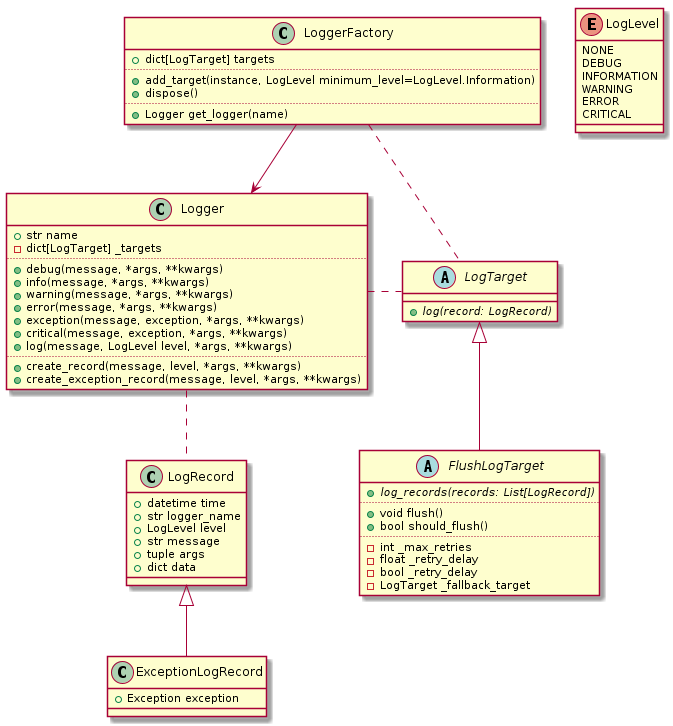

The diagram above was rendered by PlantUML. Its source (embedded in the PNG):
@startuml classes

enum LogLevel {
  NONE
  DEBUG
  INFORMATION
  WARNING
  ERROR
  CRITICAL
}

class LogRecord {
  +datetime time
  +str logger_name
  +LogLevel level
  +str message
  +tuple args
  +dict data
}

class ExceptionLogRecord {
  +Exception exception
}

LogRecord <|-- ExceptionLogRecord

abstract class LogTarget {
  +{abstract} log(record: LogRecord)
}

abstract class FlushLogTarget {
  +{abstract} log_records(records: List[LogRecord])
  ..
  +void flush()
  +bool should_flush()
  ..
  -int _max_retries
  -float _retry_delay
  -bool _retry_delay
  -LogTarget _fallback_target
}

LogTarget <|-down- FlushLogTarget

class Logger {
  +str name
  -dict[LogTarget] _targets
  ..
  +debug(message, *args, **kwargs)
  +info(message, *args, **kwargs)
  +warning(message, *args, **kwargs)
  +error(message, *args, **kwargs)
  +exception(message, exception, *args, **kwargs)
  +critical(message, exception, *args, **kwargs)
  +log(message, LogLevel level, *args, **kwargs)
  ..
  +create_record(message, level, *args, **kwargs)
  +create_exception_record(message, level, *args, **kwargs)
}

class LoggerFactory {
  +dict[LogTarget] targets
  ..
  +add_target(instance, LogLevel minimum_level=LogLevel.Information)
  +dispose()
  ..
  +Logger get_logger(name)
}

LoggerFactory -down-> Logger
LoggerFactory .. LogTarget
Logger .. LogRecord
Logger . LogTarget


@enduml